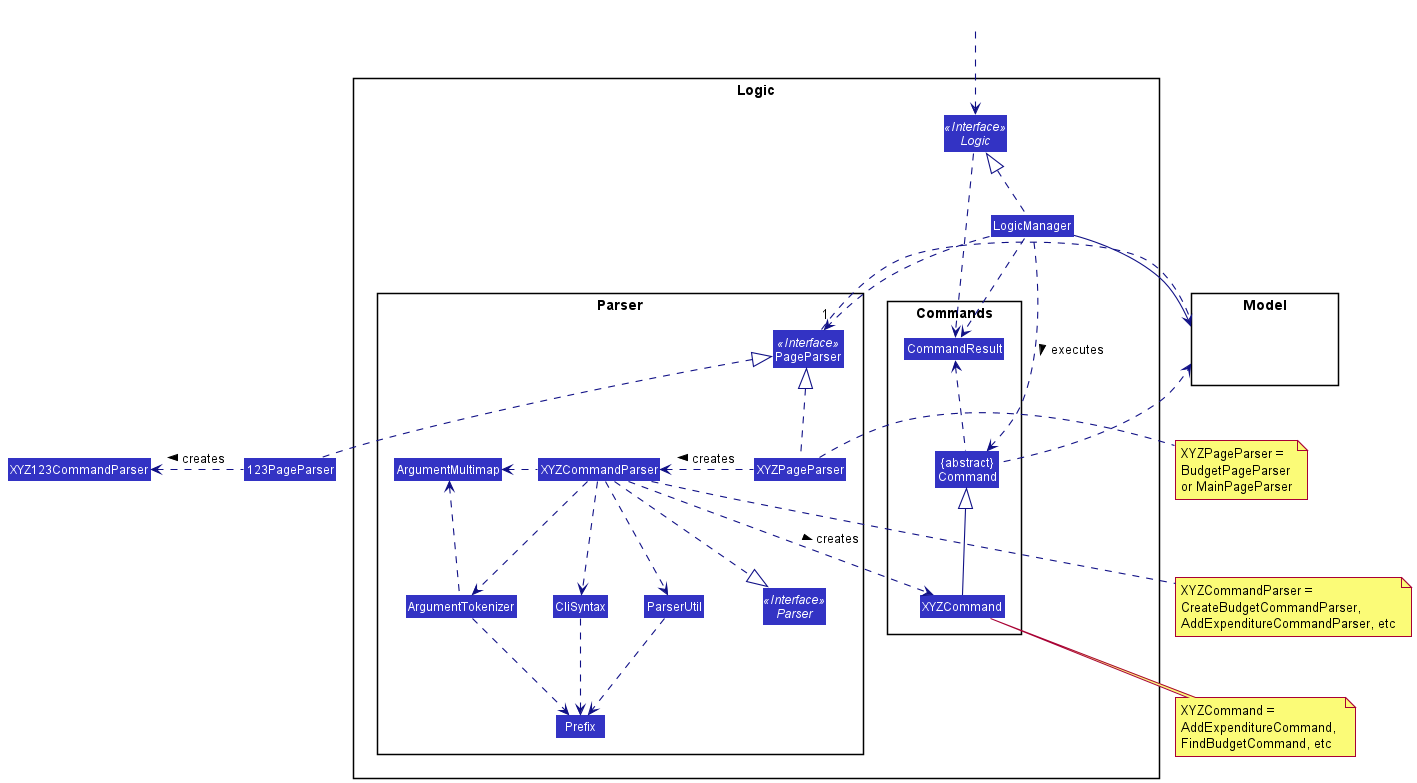

The diagram above was rendered by PlantUML. Its source (embedded in the PNG):
@startuml
!include style.puml
skinparam arrowThickness 1.1
skinparam arrowColor LOGIC_COLOR_T4
skinparam classBackgroundColor LOGIC_COLOR

package Logic {

package Parser {
Interface Parser <<Interface>>
Interface PageParser <<Interface>>
Class PageParser
Class XYZPageParser
Class XYZCommandParser
Class CliSyntax
Class ParserUtil
Class ArgumentMultimap
Class ArgumentTokenizer
Class Prefix
}

package Commands {
Class XYZCommand
Class CommandResult
Class "{abstract}\nCommand" as Command
}

Interface Logic <<Interface>>
Class LogicManager
}

package Model{
Class HiddenModel #FFFFFF
}

Class HiddenOutside #FFFFFF
HiddenOutside ..> Logic

LogicManager .up.|> Logic
LogicManager ..>"1" PageParser

Model .left. PageParser

123PageParser .up.|> PageParser
123PageParser .left.> XYZ123CommandParser: creates >
XYZPageParser .up.|> PageParser
XYZPageParser .left.> XYZCommandParser: creates >

XYZCommandParser ..> XYZCommand : creates >
XYZCommandParser ..|> Parser
XYZCommandParser .left.> ArgumentMultimap
XYZCommandParser ..> ArgumentTokenizer
ArgumentTokenizer .left.> ArgumentMultimap
XYZCommandParser ..> CliSyntax
CliSyntax ..> Prefix
XYZCommandParser ..> ParserUtil
ParserUtil .down.> Prefix
ArgumentTokenizer .down.> Prefix
XYZCommand -up-|> Command
LogicManager .left.> Command : executes >

LogicManager -right-> Model
Command .up.> Model

note right of XYZPageParser: XYZPageParser =\nBudgetPageParser\nor MainPageParser
note bottom of XYZCommandParser: XYZCommandParser =\nCreateBudgetCommandParser,\nAddExpenditureCommandParser, etc
note bottom of XYZCommand: XYZCommand =\nAddExpenditureCommand, \nFindBudgetCommand, etc

Logic ..> CommandResult
LogicManager .down.> CommandResult
Command .up.> CommandResult
CommandResult -[hidden]-> Parser
@enduml